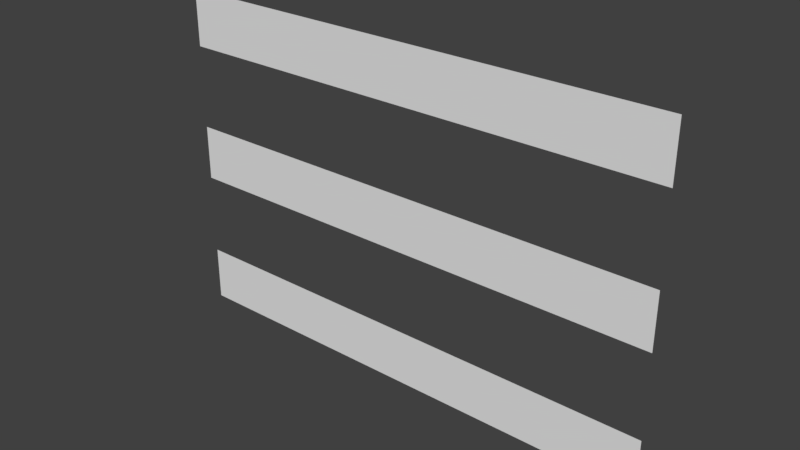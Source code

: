 # Source: menu.blend  (saved by Blender 2.78.0; exported with 4.5.12 LTS)
import bpy
from mathutils import Matrix  # noqa: F401  (used for matrix-valued properties, if any)

bpy.ops.wm.read_factory_settings(use_empty=True)
scene = bpy.context.scene
scene.name = 'Scene'

# ---- collections
col_collection_1 = bpy.data.collections.new('Collection 1'); scene.collection.children.link(col_collection_1)

# ---- world
world_world = bpy.data.worlds.new('World'); scene.world = world_world
world_world.color = (0.05088, 0.05088, 0.05088)
world_world.use_sun_shadow = False
world_world.sun_shadow_jitter_overblur = 0.0
world_world.cycles.sampling_method = 'MANUAL'

# ---- meshes
me_mesh = bpy.data.meshes.new('Mesh')
me_mesh.from_pydata([(-3.725, -1.36e-07, -2.483), (-3.725, -1.36e-07, -1.655), (3.725, -1.36e-07, -1.655), (3.725, -1.36e-07, -2.483), (-3.725, 1.621e-07, 2.483), (3.725, 1.621e-07, 2.483), (3.725, 1.304e-08, 1.655), (-3.725, 1.304e-08, 1.655), (-3.725, 1.304e-08, 0.4138), (3.725, 1.304e-08, 0.4138), (3.725, -2.421e-08, -0.4138), (-3.725, -2.421e-08, -0.4138)], [], [(4, 6, 7), (4, 5, 6), (8, 10, 11), (8, 9, 10), (1, 3, 0), (1, 2, 3)])
me_mesh.materials.append(None)
me_mesh.use_remesh_preserve_volume = False
me_mesh.use_remesh_preserve_attributes = False
me_mesh.use_mirror_vertex_groups = False
me_mesh.update()

# ---- objects
ob_menu = bpy.data.objects.new('Menu', me_mesh)

# ---- transforms, parenting, visibility, modifiers, constraints
ob_menu.location = (0.0, 0.0, 0.0)
ob_menu.rotation_mode = 'XZY'
ob_menu.lineart.crease_threshold = 0.0

# ---- collection membership
col_collection_1.objects.link(ob_menu)

# ---- scene / render settings (as saved in the file)
scene.frame_start = 1; scene.frame_end = 250; scene.frame_set(1)
scene.render.engine = 'BLENDER_EEVEE_NEXT'
scene.render.resolution_percentage = 50
scene.render.dither_intensity = 0.0
scene.cycles.use_denoising = False
scene.cycles.samples = 128
scene.cycles.sampling_pattern = 'TABULATED_SOBOL'
scene.cycles.light_sampling_threshold = 0.0
scene.cycles.use_adaptive_sampling = False
scene.cycles.use_light_tree = False
scene.cycles.blur_glossy = 0.0
scene.cycles.sample_clamp_indirect = 0.0
scene.view_settings.view_transform = 'Standard'
bpy.context.view_layer.update()

# ---- added for rendering (the .blend has no active camera and no usable light): camera, sun
cam_auto = bpy.data.cameras.new('AutoCamera')
cam_auto.lens = 50.0
cam_auto.sensor_width = 36.0
cam_auto.clip_end = 1000.0
ob_auto_camera = bpy.data.objects.new('AutoCamera', cam_auto)
scene.collection.objects.link(ob_auto_camera)
ob_auto_camera.location = (8.28464, -9.94156, 6.62771)
ob_auto_camera.rotation_euler = (1.09748, -7.21219e-08, 0.694738)
scene.camera = ob_auto_camera
light_auto_sun = bpy.data.lights.new('AutoSun', 'SUN')
light_auto_sun.energy = 3.0
light_auto_sun.angle = 0.0523599
ob_auto_sun = bpy.data.objects.new('AutoSun', light_auto_sun)
scene.collection.objects.link(ob_auto_sun)
ob_auto_sun.rotation_euler = (0.872665, 0.174533, 0.523599)
bpy.context.view_layer.update()
